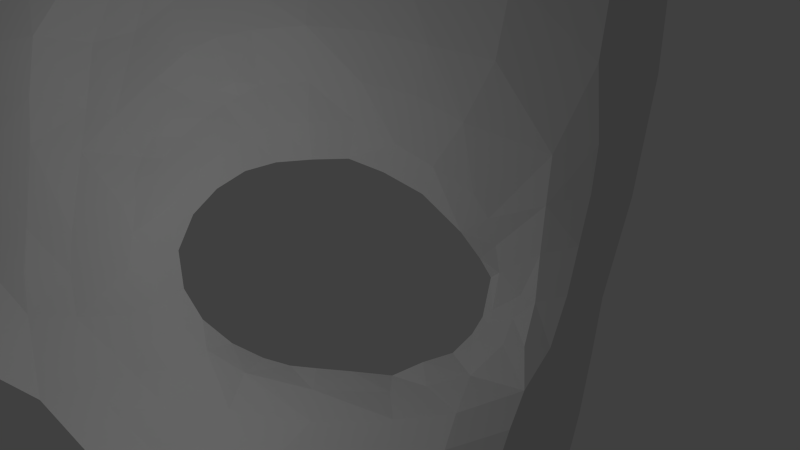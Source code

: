# Source: test.blend  (saved by Blender 2.76.0; exported with 4.5.12 LTS)
import bpy
from mathutils import Matrix  # noqa: F401  (used for matrix-valued properties, if any)

bpy.ops.wm.read_factory_settings(use_empty=True)
scene = bpy.context.scene
scene.name = 'Scene'

# ---- collections
col_collection_1 = bpy.data.collections.new('Collection 1'); scene.collection.children.link(col_collection_1)

# ---- materials (node trees are filled in below, after node groups)
mat_face = bpy.data.materials.new('face')
mat_face.alpha_threshold = 0.0
mat_face.use_transparent_shadow = False
mat_face.preview_render_type = 'FLAT'
mat_face.roughness = 0.5
mat_face.line_color = (0.0, 0.0, 0.0, 1.0)

# ---- material node trees

# ---- world
world_world = bpy.data.worlds.new('World'); scene.world = world_world
world_world.color = (0.05088, 0.05088, 0.05088)
world_world.use_sun_shadow = False
world_world.sun_shadow_jitter_overblur = 0.0
world_world.cycles.sampling_method = 'MANUAL'
world_world.cycles.sample_map_resolution = 256

# ---- cameras
cam_camera = bpy.data.cameras.new('Camera')
cam_camera.clip_end = 100.0
cam_camera.lens = 35.0
cam_camera.sensor_width = 32.0
cam_camera.sensor_height = 18.0
cam_camera.ortho_scale = 7.314
cam_camera.dof.focus_distance = 0.0
cam_camera.dof.aperture_fstop = 128.0

# ---- lights
light_lamp = bpy.data.lights.new('Lamp', 'POINT')
light_lamp.transmission_factor = 0.0
light_lamp.cutoff_distance = 30.0
light_lamp.energy = 100.0
light_lamp.shadow_buffer_clip_start = 1.001
light_lamp.shadow_soft_size = 0.1
light_lamp.shadow_maximum_resolution = 0.006
light_lamp.use_absolute_resolution = True
light_lamp.cycles.use_multiple_importance_sampling = False

# ---- meshes
me_eye_def = bpy.data.meshes.new('EYE_DEF')
me_eye_def.from_pydata([(2.103, -2.228, 0.6457), (1.931, -1.573, 0.5664), (1.255, -1.626, 0.7358), (1.057, -2.59, 1.104), (5.296, -2.562, -0.002194), (5.11, -2.335, -0.2523), (4.333, -2.32, 0.1071), (3.491, -2.18, 0.2618), (3.564, -2.038, 0.01881), (3.2, -1.877, 0.1415), (2.875, -1.605, 0.2806), (3.006, -1.942, 0.3561), (6.243, 1.239, -0.5288), (6.722, 0.2511, -0.9503), (7.141, 1.251, -1.232), (0.6122, -1.614, 0.9358), (3.496, -2.552, 0.5292), (4.136, -3.063, 0.6771), (4.465, -2.617, 0.3319), (1.993, -3.127, 1.154), (2.743, -3.72, 1.231), (2.818, -3.075, 0.9147), (7.111, 0.3799, -1.337), (7.536, 1.239, -2.218), (6.64, -0.2913, -0.9714), (7.014, -0.1642, -1.366), (6.888, -0.736, -1.324), (6.56, -0.82, -1.007), (7.289, -0.1777, -2.016), (6.988, -1.334, -1.868), (0.4067, -2.295, 1.326), (2.651, -1.675, 0.4102), (0.0179, -1.563, 1.209), (0.001593, -2.089, 1.506), (2.641, -2.18, 0.5762), (5.773, -0.5781, -0.6574), (5.575, 0.1297, -0.3771), (5.412, -0.1598, -0.4359), (4.219, -2.123, -0.1139), (4.61, -2.145, -0.2483), (3.9, -2.109, -0.04576), (5.617, -1.93, -0.7716), (5.887, -2.145, -0.6619), (5.8, -1.72, -0.8892), (5.972, -1.603, -0.9364), (5.901, -1.527, -0.9518), (5.02, 0.08149, -0.26), (2.808, -0.3767, 0.3676), (2.657, -0.2022, 0.4737), (2.592, -0.8003, 0.3842), (4.78, 0.6436, -0.04837), (4.659, 0.2348, -0.1136), (5.201, 0.3815, -0.2059), (2.116, 0.3073, 0.5071), (2.316, 0.1012, 0.5066), (2.469, 0.2816, 0.4756), (1.171, -0.585, 0.739), (2.068, -0.5983, 0.6008), (1.93, -0.2858, 0.6218), (2.087, -0.2383, 0.5681), (2.045, 0.06426, 0.5513), (1.347, 0.3927, 0.7419), (2.331, -0.4422, 0.5582), (3.19, 0.2945, 0.3702), (2.694, 0.5279, 0.4315), (2.958, 0.1383, 0.4162), (3.545, 0.529, 0.2744), (3.474, 0.1158, 0.2322), (3.829, 0.2093, 0.1187), (3.129, -0.08205, 0.3192), (3.892, 0.6425, 0.1967), (4.258, 0.2323, 0.01456), (4.275, 0.6391, 0.1161), (4.898, 1.045, 0.001421), (4.306, 1.079, 0.152), (2.31, 0.5411, 0.5164), (2.607, 0.7385, 0.4922), (3.006, 0.743, 0.3905), (2.928, 0.9151, 0.4268), (3.459, 0.9685, 0.3186), (3.439, 1.112, 0.3792), (3.196, 1.039, 0.3919), (3.257, 0.8753, 0.342), (1.816, 0.8121, 0.6439), (2.413, 1.209, 0.5719), (2.861, 1.47, 0.555), (3.718, 1.076, 0.2783), (3.268, 1.618, 0.4823), (5.602, 1.416, -0.2288), (5.047, 1.584, -0.005201), (4.344, 1.676, 0.2572), (3.688, 1.672, 0.3942), (1.983, -1.029, 0.5935), (2.378, -1.426, 0.4627), (5.459, -2.266, -0.4399), (5.03, -2.184, -0.4366), (6.268, -1.529, -0.9478), (6.018, -1.448, -0.9562), (5.994, -1.086, -0.969), (6.343, -1.271, -0.9878), (6.204, -1.804, -0.8183), (5.336, -2.031, -0.5871), (2.62, -1.251, 0.3234), (2.291, -0.8721, 0.4979), (2.29, -1.869, 0.5458), (5.946, -0.1644, -0.6171), (6.061, -0.432, -0.7459), (5.935, -0.873, -0.8116), (6.095, -0.7299, -0.8701), (6.117, -1.028, -0.9157), (5.454, 0.888, -0.2156), (5.914, 0.593, -0.4252), (5.906, -2.482, -0.2767), (5.407, -3.797, 0.2951), (5.493, -3.192, 0.2308), (4.854, -3.786, 0.5654), (4.162, -3.746, 0.794), (4.73, -3.131, 0.4954), (3.568, -3.084, 0.7931), (3.505, -3.718, 1.017), (0.02528, -1.096, 1.029), (1.142, -1.124, 0.7299), (0.03052, -0.5391, 0.9801), (0.5543, -1.09, 0.946), (0.5454, -0.5423, 0.9058), (0.02162, 0.5205, 1.06), (0.7144, 0.4925, 0.9786), (6.382, -2.662, -0.585), (5.861, -2.837, -0.09322), (6.781, -1.28, -1.249), (6.876, -1.974, -1.832), (6.648, -1.841, -1.086), (6.471, -2.271, -0.7757), (6.451, -3.339, -1.068), (6.326, -3.894, -0.924), (6.438, -3.964, -1.659), (6.555, -2.67, -1.185), (6.655, -2.282, -1.312), (6.739, -2.679, -1.794), (6.581, -3.378, -1.702), (6.229, -3.277, -0.4088), (2.014, -2.629, 0.8846), (2.746, -2.587, 0.7237), (6.44, -1.809, -0.8528), (6.511, -1.343, -0.9867), (-1.12, -1.535, 0.7368), (-1.695, -1.423, 0.5652), (-1.918, -2.129, 0.6438), (-1.006, -2.553, 1.104), (-4.082, -2.319, 0.1025), (-4.976, -2.324, -0.247), (-5.199, -2.555, 0.004079), (-2.896, -1.787, 0.1262), (-3.244, -1.992, 0.01014), (-3.215, -2.132, 0.2525), (-2.714, -1.83, 0.3453), (-2.514, -1.408, 0.2701), (-7.212, 1.461, -1.23), (-6.874, 0.7155, -0.9465), (-6.375, 1.623, -0.5215), (-0.5457, -1.57, 0.9375), (-4.286, -2.618, 0.3291), (-4.024, -3.06, 0.6766), (-3.298, -2.518, 0.5235), (-2.711, -3.042, 0.9143), (-2.687, -3.703, 1.235), (-1.893, -3.078, 1.155), (-7.561, 1.315, -2.212), (-7.21, 0.6805, -1.335), (-6.831, 0.278, -0.9694), (-7.135, 0.1951, -1.365), (-7.032, -0.3384, -1.328), (-6.784, -0.212, -1.009), (-7.367, 0.07798, -2.016), (-7.075, -1.08, -1.875), (-0.3885, -2.274, 1.329), (-2.319, -1.492, 0.4028), (-2.411, -2.078, 0.5708), (-5.678, 0.6175, -0.4432), (-5.822, 0.8386, -0.3768), (-6.057, 0.3324, -0.6586), (-4.372, -2.149, -0.2511), (-3.89, -2.123, -0.1166), (-3.578, -2.093, -0.05272), (-5.913, -1.42, -0.8656), (-5.917, -2.019, -0.6532), (-5.658, -1.767, -0.759), (-6.201, -0.6856, -0.9496), (-6.202, -0.9844, -0.9285), (-5.311, 0.7791, -0.2767), (-2.259, -0.5395, 0.375), (-2.433, 0.09637, 0.4774), (-2.551, -0.08326, 0.368), (-5.45, 1.032, -0.2076), (-4.928, 0.8825, -0.1258), (-4.995, 1.228, -0.04621), (-2.32, 0.5796, 0.4843), (-2.14, 0.3783, 0.5136), (-1.968, 0.558, 0.515), (-1.728, -0.06526, 0.6254), (-1.822, -0.3712, 0.6018), (-1.039, -0.4654, 0.7413), (-1.874, 0.005247, 0.5721), (-1.872, 0.3068, 0.5576), (-1.248, 0.5345, 0.7467), (-2.076, -0.1816, 0.5591), (-2.821, 0.5016, 0.4243), (-2.587, 0.8522, 0.4422), (-3.109, 0.698, 0.378), (-3.925, 0.7293, 0.11), (-3.443, 0.5754, 0.2326), (-3.554, 0.9801, 0.2811), (-2.97, 0.2875, 0.326), (-3.976, 1.132, 0.2021), (-4.46, 0.8287, 0.008306), (-4.43, 1.179, 0.1204), (-4.428, 1.541, 0.1619), (-5.069, 1.544, 0.01019), (-2.191, 0.8098, 0.5259), (-2.517, 1.037, 0.5033), (-2.945, 1.1, 0.4027), (-2.874, 1.246, 0.4396), (-3.175, 1.393, 0.4055), (-3.447, 1.484, 0.3925), (-3.466, 1.365, 0.3316), (-3.235, 1.258, 0.3549), (-1.728, 1.0, 0.6516), (-2.354, 1.44, 0.5824), (-2.836, 1.723, 0.567), (-3.764, 1.485, 0.2901), (-3.271, 1.893, 0.4952), (-5.172, 1.968, 0.006599), (-5.743, 1.821, -0.2185), (-4.429, 2.023, 0.2699), (-3.723, 1.977, 0.4071), (-1.727, -0.8338, 0.5924), (-2.048, -1.222, 0.4572), (-5.406, -2.215, -0.4321), (-4.883, -2.172, -0.4284), (-6.315, -0.6661, -0.9557), (-6.48, -1.014, -0.9452), (-6.356, -0.1931, -0.9804), (-6.595, -0.6553, -0.9897), (-6.325, -1.527, -0.8073), (-5.297, -1.958, -0.5756), (-1.985, -0.633, 0.4946), (-2.225, -0.9978, 0.313), (-2.035, -1.726, 0.5425), (-6.198, 0.6079, -0.6131), (-6.33, 0.3878, -0.7427), (-6.394, 0.1412, -0.8694), (-6.255, 0.08339, -0.8122), (-6.447, -0.1831, -0.9214), (-5.645, 1.419, -0.208), (-6.11, 1.165, -0.4186), (-5.879, -2.45, -0.2626), (-4.806, -3.796, 0.57), (-5.444, -3.195, 0.2353), (-5.379, -3.808, 0.2966), (-4.637, -3.134, 0.4965), (-4.098, -3.75, 0.8016), (-3.456, -3.069, 0.7925), (-3.438, -3.712, 1.023), (-1.009, -1.022, 0.7315), (-0.4835, -1.045, 0.9469), (-0.4689, -0.4916, 0.907), (-0.6568, 0.5567, 0.9806), (-5.822, -2.83, -0.08377), (-6.384, -2.637, -0.5756), (-6.926, -0.926, -1.255), (-6.909, -1.904, -1.834), (-6.739, -1.655, -1.086), (-6.509, -2.191, -0.7674), (-6.432, -3.997, -1.656), (-6.321, -3.917, -0.9253), (-6.447, -3.354, -1.066), (-6.566, -2.653, -1.182), (-6.69, -2.222, -1.311), (-6.747, -2.678, -1.793), (-6.579, -3.399, -1.702), (-6.214, -3.283, -0.4035), (-1.886, -2.564, 0.8837), (-2.579, -2.525, 0.7205), (-6.557, -1.57, -0.8468), (-6.72, -0.8565, -0.9905), (7.71, 4.115, -2.538), (7.338, 2.708, -1.421), (7.661, 2.68, -2.425), (7.346, 4.068, -1.724), (1.526, 3.993, 0.9978), (1.431, 2.777, 1.026), (2.219, 3.115, 0.9014), (1.68, 2.548, 0.9735), (5.804, 3.399, -0.3242), (5.859, 4.062, -0.4404), (4.562, 3.498, 0.1804), (3.724, 3.985, 0.4822), (3.611, 3.452, 0.557), (2.135, 1.787, 0.6202), (1.579, 1.681, 0.7691), (2.714, 2.064, 0.6122), (7.25, 2.032, -1.314), (5.397, 2.135, -0.14), (6.394, 2.097, -0.6087), (3.562, 2.255, 0.437), (4.444, 2.792, 0.2278), (5.651, 2.752, -0.2472), (4.38, 2.215, 0.2278), (3.487, 2.807, 0.5031), (1.348, 2.282, 1.028), (0.9336, 1.767, 1.109), (0.0005322, 2.721, 1.21), (0.00683, 1.75, 1.181), (0.8195, 2.734, 1.143), (-0.003301, 3.948, 1.098), (2.864, 3.989, 0.7528), (2.876, 3.293, 0.7386), (1.893, 2.198, 0.7759), (2.53, 2.524, 0.7148), (0.9057, 3.993, 1.096), (0.01344, 1.12, 1.105), (1.425, 0.909, 0.7321), (0.7655, 1.07, 1.033), (6.512, 2.737, -0.6827), (6.531, 4.049, -0.8993), (-7.655, 2.672, -2.425), (-7.354, 2.755, -1.422), (-7.681, 4.032, -2.551), (-7.33, 4.036, -1.732), (-2.221, 3.163, 0.9056), (-1.428, 2.809, 1.028), (-1.532, 4.005, 0.9995), (-1.673, 2.598, 0.9774), (-4.588, 3.598, 0.1861), (-5.87, 4.128, -0.4393), (-5.833, 3.499, -0.3191), (-3.746, 4.059, 0.4849), (-3.628, 3.537, 0.5625), (-1.544, 1.788, 0.7756), (-2.104, 1.938, 0.6291), (-2.704, 2.235, 0.622), (-7.287, 2.14, -1.312), (-6.469, 2.314, -0.6021), (-5.488, 2.41, -0.129), (-3.585, 2.465, 0.4482), (-4.488, 2.967, 0.2373), (-5.707, 2.923, -0.2386), (-4.444, 2.472, 0.2396), (-3.505, 2.944, 0.5118), (-1.338, 2.329, 1.032), (-0.9151, 1.813, 1.111), (-0.8174, 2.752, 1.144), (-2.875, 4.027, 0.7557), (-2.883, 3.356, 0.7439), (-1.876, 2.291, 0.7825), (-2.524, 2.634, 0.7223), (-0.913, 3.996, 1.096), (-1.355, 1.046, 0.7383), (-0.7283, 1.127, 1.036), (-6.554, 2.86, -0.6784), (-6.53, 4.077, -0.901), (-6.04, -3.836, -0.2347), (6.051, -3.821, -0.2365)], [], [(0, 1, 2), (3, 0, 2), (4, 5, 6), (7, 8, 9), (9, 10, 11), (7, 9, 11), (12, 13, 14), (3, 2, 15), (16, 17, 18), (4, 6, 18), (19, 20, 21), (22, 23, 14), (22, 13, 24), (22, 14, 13), (22, 24, 25), (25, 24, 26), (24, 27, 26), (25, 26, 28), (28, 26, 29), (28, 23, 22), (25, 28, 22), (3, 15, 30), (11, 10, 31), (30, 15, 32), (30, 32, 33), (11, 31, 34), (35, 36, 37), (38, 6, 39), (6, 38, 40), (41, 42, 43), (43, 44, 45), (37, 36, 46), (47, 48, 49), (50, 51, 52), (52, 51, 46), (36, 52, 46), (53, 54, 55), (56, 57, 58), (57, 59, 58), (58, 59, 60), (60, 59, 54), (53, 60, 54), (60, 53, 61), (61, 56, 58), (60, 61, 58), (54, 48, 55), (49, 48, 62), (59, 57, 62), (54, 59, 62), (48, 54, 62), (63, 64, 65), (64, 55, 65), (65, 55, 48), (66, 67, 68), (63, 69, 67), (66, 63, 67), (63, 65, 69), (65, 48, 47), (69, 65, 47), (70, 66, 68), (71, 51, 50), (70, 68, 71), (70, 71, 72), (71, 50, 72), (50, 73, 74), (50, 74, 72), (53, 55, 75), (75, 55, 64), (76, 75, 64), (64, 63, 77), (76, 64, 77), (78, 76, 77), (79, 80, 81), (77, 63, 82), (78, 77, 82), (81, 78, 82), (79, 81, 82), (82, 63, 66), (79, 82, 66), (53, 75, 83), (61, 53, 83), (76, 78, 84), (75, 76, 84), (83, 75, 84), (84, 78, 85), (85, 78, 81), (80, 79, 86), (66, 70, 86), (79, 66, 86), (73, 50, 52), (72, 74, 70), (86, 70, 74), (87, 85, 81), (80, 87, 81), (88, 89, 73), (73, 89, 90), (73, 90, 74), (74, 90, 86), (86, 90, 91), (86, 91, 80), (80, 91, 87), (57, 56, 92), (1, 93, 92), (1, 92, 2), (5, 4, 94), (39, 6, 5), (95, 39, 5), (40, 8, 7), (6, 40, 7), (11, 34, 16), (7, 11, 16), (18, 6, 7), (16, 18, 7), (44, 96, 97), (98, 45, 97), (45, 44, 97), (96, 99, 97), (96, 44, 100), (100, 44, 43), (42, 100, 43), (94, 101, 95), (5, 94, 95), (42, 41, 101), (94, 42, 101), (102, 49, 103), (57, 92, 103), (103, 49, 62), (57, 103, 62), (31, 10, 102), (93, 31, 102), (1, 0, 104), (0, 34, 104), (34, 31, 104), (104, 31, 93), (1, 104, 93), (36, 35, 105), (105, 35, 106), (35, 107, 108), (98, 97, 109), (106, 35, 108), (27, 108, 109), (99, 27, 109), (97, 99, 109), (106, 24, 13), (105, 106, 13), (24, 106, 108), (27, 24, 108), (109, 108, 107), (98, 109, 107), (52, 36, 110), (88, 73, 110), (73, 52, 110), (13, 12, 111), (12, 88, 111), (110, 36, 111), (88, 110, 111), (103, 92, 93), (102, 103, 93), (42, 94, 112), (94, 4, 112), (113, 114, 115), (17, 116, 117), (18, 17, 117), (117, 116, 115), (114, 117, 115), (17, 16, 118), (16, 21, 118), (21, 20, 118), (116, 17, 119), (118, 20, 119), (17, 118, 119), (32, 15, 120), (15, 2, 121), (2, 92, 121), (92, 56, 121), (122, 120, 123), (120, 15, 123), (15, 121, 123), (121, 56, 124), (124, 122, 123), (121, 124, 123), (122, 124, 125), (125, 124, 126), (56, 61, 126), (124, 56, 126), (127, 112, 128), (4, 114, 128), (112, 4, 128), (29, 26, 129), (29, 129, 130), (131, 130, 129), (132, 42, 112), (127, 132, 112), (133, 134, 135), (111, 36, 105), (13, 111, 105), (127, 133, 136), (130, 131, 137), (131, 132, 137), (138, 130, 137), (136, 138, 137), (100, 42, 132), (133, 135, 139), (127, 128, 140), (127, 140, 133), (139, 138, 136), (133, 139, 136), (19, 21, 141), (0, 3, 141), (3, 19, 141), (21, 16, 142), (16, 34, 142), (34, 0, 142), (141, 21, 142), (0, 141, 142), (4, 18, 117), (114, 4, 117), (96, 100, 143), (100, 132, 143), (132, 131, 143), (99, 96, 144), (131, 129, 144), (129, 26, 144), (144, 96, 143), (131, 144, 143), (27, 99, 144), (26, 27, 144), (140, 128, 114), (145, 146, 147), (145, 147, 148), (149, 150, 151), (152, 153, 154), (155, 156, 152), (155, 152, 154), (157, 158, 159), (160, 145, 148), (161, 162, 163), (161, 149, 151), (164, 165, 166), (157, 167, 168), (169, 158, 168), (158, 157, 168), (170, 169, 168), (171, 169, 170), (171, 172, 169), (173, 171, 170), (174, 171, 173), (168, 167, 173), (168, 173, 170), (175, 160, 148), (176, 156, 155), (32, 160, 175), (33, 32, 175), (177, 176, 155), (178, 179, 180), (181, 149, 182), (183, 182, 149), (184, 185, 186), (187, 188, 184), (189, 179, 178), (190, 191, 192), (193, 194, 195), (189, 194, 193), (189, 193, 179), (196, 197, 198), (199, 200, 201), (199, 202, 200), (203, 202, 199), (197, 202, 203), (197, 203, 198), (204, 198, 203), (199, 201, 204), (199, 204, 203), (196, 191, 197), (205, 191, 190), (205, 200, 202), (205, 202, 197), (205, 197, 191), (206, 207, 208), (206, 196, 207), (191, 196, 206), (209, 210, 211), (210, 212, 208), (210, 208, 211), (212, 206, 208), (192, 191, 206), (192, 206, 212), (209, 211, 213), (195, 194, 214), (214, 209, 213), (215, 214, 213), (215, 195, 214), (216, 217, 195), (215, 216, 195), (218, 196, 198), (207, 196, 218), (207, 218, 219), (220, 208, 207), (220, 207, 219), (220, 219, 221), (222, 223, 224), (225, 208, 220), (225, 220, 221), (225, 221, 222), (225, 222, 224), (211, 208, 225), (211, 225, 224), (226, 218, 198), (226, 198, 204), (227, 221, 219), (227, 219, 218), (227, 218, 226), (228, 221, 227), (222, 221, 228), (229, 224, 223), (229, 213, 211), (229, 211, 224), (193, 195, 217), (213, 216, 215), (216, 213, 229), (222, 228, 230), (222, 230, 223), (217, 231, 232), (233, 231, 217), (216, 233, 217), (229, 233, 216), (234, 233, 229), (223, 234, 229), (230, 234, 223), (235, 201, 200), (235, 236, 146), (145, 235, 146), (237, 151, 150), (150, 149, 181), (150, 181, 238), (154, 153, 183), (154, 183, 149), (163, 177, 155), (163, 155, 154), (154, 149, 161), (154, 161, 163), (239, 240, 188), (239, 187, 241), (239, 188, 187), (239, 242, 240), (243, 188, 240), (184, 188, 243), (184, 243, 185), (238, 244, 237), (238, 237, 150), (244, 186, 185), (244, 185, 237), (245, 190, 246), (245, 235, 200), (205, 190, 245), (205, 245, 200), (246, 156, 176), (246, 176, 236), (247, 147, 146), (247, 177, 147), (247, 176, 177), (236, 176, 247), (236, 247, 146), (248, 180, 179), (249, 180, 248), (250, 251, 180), (252, 239, 241), (250, 180, 249), (252, 250, 172), (252, 172, 242), (252, 242, 239), (158, 169, 249), (158, 249, 248), (250, 249, 169), (250, 169, 172), (251, 250, 252), (251, 252, 241), (253, 179, 193), (253, 217, 232), (253, 193, 217), (254, 159, 158), (254, 232, 159), (254, 179, 253), (254, 253, 232), (236, 235, 245), (236, 245, 246), (255, 237, 185), (255, 151, 237), (256, 257, 258), (259, 260, 162), (259, 162, 161), (256, 260, 259), (256, 259, 257), (261, 163, 162), (261, 164, 163), (261, 165, 164), (262, 162, 260), (262, 165, 261), (262, 261, 162), (120, 160, 32), (263, 145, 160), (263, 235, 145), (263, 201, 235), (264, 120, 122), (264, 160, 120), (264, 263, 160), (265, 201, 263), (264, 122, 265), (264, 265, 263), (125, 265, 122), (266, 265, 125), (266, 204, 201), (266, 201, 265), (267, 255, 268), (267, 257, 151), (267, 151, 255), (269, 171, 174), (270, 269, 174), (269, 270, 271), (255, 185, 272), (255, 272, 268), (273, 274, 275), (248, 179, 254), (248, 254, 158), (276, 275, 268), (277, 271, 270), (277, 272, 271), (277, 270, 278), (277, 278, 276), (272, 185, 243), (279, 273, 275), (280, 267, 268), (275, 280, 268), (276, 278, 279), (276, 279, 275), (281, 164, 166), (281, 148, 147), (281, 166, 148), (282, 163, 164), (282, 177, 163), (282, 147, 177), (282, 164, 281), (282, 281, 147), (259, 161, 151), (259, 151, 257), (283, 243, 240), (283, 272, 243), (283, 271, 272), (284, 240, 242), (284, 269, 271), (284, 171, 269), (283, 240, 284), (283, 284, 271), (284, 242, 172), (284, 172, 171), (257, 267, 280), (285, 286, 287), (286, 285, 288), (289, 290, 291), (290, 292, 291), (293, 294, 295), (295, 294, 296), (297, 295, 296), (298, 299, 83), (298, 83, 84), (298, 84, 85), (300, 298, 85), (287, 286, 301), (23, 287, 301), (14, 23, 301), (302, 88, 303), (88, 12, 303), (300, 85, 87), (300, 87, 304), (88, 302, 89), (91, 304, 87), (295, 297, 305), (293, 295, 306), (295, 305, 306), (306, 302, 303), (306, 305, 302), (307, 302, 305), (304, 91, 90), (307, 304, 90), (89, 302, 307), (90, 89, 307), (305, 297, 308), (305, 308, 307), (304, 307, 308), (292, 290, 309), (299, 309, 310), (311, 312, 310), (309, 290, 313), (290, 289, 313), (310, 309, 313), (311, 310, 313), (311, 313, 314), (315, 289, 291), (296, 315, 316), (315, 291, 316), (296, 316, 297), (308, 297, 316), (292, 309, 317), (298, 300, 318), (317, 298, 318), (317, 309, 299), (298, 317, 299), (308, 318, 300), (304, 308, 300), (318, 308, 316), (291, 318, 316), (291, 292, 317), (318, 291, 317), (314, 313, 319), (313, 289, 319), (310, 312, 320), (299, 310, 321), (321, 61, 83), (299, 321, 83), (61, 321, 126), (320, 125, 322), (321, 310, 322), (310, 320, 322), (126, 321, 322), (125, 126, 322), (293, 306, 323), (306, 303, 323), (294, 293, 324), (286, 288, 324), (323, 286, 324), (293, 323, 324), (325, 326, 327), (328, 327, 326), (329, 330, 331), (329, 332, 330), (333, 334, 335), (336, 334, 333), (336, 333, 337), (226, 338, 339), (227, 226, 339), (228, 227, 339), (228, 339, 340), (341, 326, 325), (341, 325, 167), (341, 167, 157), (342, 232, 343), (342, 159, 232), (230, 228, 340), (344, 230, 340), (231, 343, 232), (230, 344, 234), (345, 337, 333), (346, 333, 335), (346, 345, 333), (342, 343, 346), (343, 345, 346), (345, 343, 347), (233, 234, 344), (233, 344, 347), (347, 343, 231), (347, 231, 233), (348, 337, 345), (347, 348, 345), (348, 347, 344), (349, 330, 332), (350, 349, 338), (350, 312, 311), (351, 330, 349), (351, 331, 330), (351, 349, 350), (351, 350, 311), (314, 351, 311), (329, 331, 352), (353, 352, 336), (353, 329, 352), (337, 353, 336), (353, 337, 348), (354, 349, 332), (355, 340, 339), (355, 339, 354), (338, 349, 354), (338, 354, 339), (340, 355, 348), (340, 348, 344), (353, 348, 355), (353, 355, 329), (354, 332, 329), (354, 329, 355), (356, 351, 314), (356, 331, 351), (320, 312, 350), (357, 350, 338), (226, 204, 357), (226, 357, 338), (266, 357, 204), (358, 125, 320), (358, 350, 357), (358, 320, 350), (358, 357, 266), (358, 266, 125), (359, 346, 335), (359, 342, 346), (360, 335, 334), (360, 328, 326), (360, 326, 359), (360, 359, 335), (342, 341, 157), (159, 342, 157), (303, 12, 14), (301, 303, 14), (341, 342, 359), (326, 341, 359), (301, 286, 323), (303, 301, 323), (280, 361, 258), (257, 280, 258), (140, 114, 113), (362, 140, 113), (277, 276, 268), (272, 277, 268), (137, 132, 127), (136, 137, 127), (361, 280, 275), (274, 361, 275), (362, 134, 133), (140, 362, 133)])
_uv = me_eye_def.uv_layers.new(name='UVMap')
_uv.uv.foreach_set('vector', [0.5892, 0.4588, 0.59, 0.4899, 0.5569, 0.4828, 0.5463, 0.4332, 0.5892, 0.4588, 0.5569, 0.4828, 0.7388, 0.4373, 0.7368, 0.4524, 0.6945, 0.4512, 0.662, 0.4591, 0.6644, 0.4686, 0.6482, 0.4769, 0.6482, 0.4769, 0.6322, 0.4938, 0.6402, 0.4727, 0.662, 0.4591, 0.6482, 0.4769, 0.6402, 0.4727, 0.8078, 0.6364, 0.8173, 0.6005, 0.8386, 0.6355, 0.5463, 0.4332, 0.5569, 0.4828, 0.5252, 0.4797, 0.6565, 0.4399, 0.6773, 0.41, 0.6927, 0.4331, 0.7388, 0.4373, 0.6945, 0.4512, 0.6927, 0.4331, 0.5848, 0.4089, 0.6187, 0.3798, 0.6227, 0.4174, 0.8395, 0.6024, 0.8731, 0.6381, 0.8386, 0.6355, 0.8395, 0.6024, 0.8173, 0.6005, 0.831, 0.5824, 0.8395, 0.6024, 0.8386, 0.6355, 0.8173, 0.6005, 0.8395, 0.6024, 0.831, 0.5824, 0.8413, 0.5804, 0.8413, 0.5804, 0.831, 0.5824, 0.8408, 0.5643, 0.831, 0.5824, 0.8258, 0.5603, 0.8408, 0.5643, 0.8413, 0.5804, 0.8408, 0.5643, 0.8617, 0.5762, 0.8617, 0.5762, 0.8408, 0.5643, 0.8516, 0.5212, 0.8617, 0.5762, 0.8731, 0.6381, 0.8395, 0.6024, 0.8413, 0.5804, 0.8617, 0.5762, 0.8395, 0.6024, 0.5463, 0.4332, 0.5252, 0.4797, 0.5175, 0.4441, 0.6402, 0.4727, 0.6322, 0.4938, 0.6184, 0.4924, 0.5175, 0.4441, 0.5252, 0.4797, 0.5, 0.4782, 0.5175, 0.4441, 0.5, 0.4782, 0.5, 0.4512, 0.6402, 0.4727, 0.6184, 0.4924, 0.626, 0.4597, 0.7921, 0.5781, 0.7858, 0.6012, 0.776, 0.5844, 0.6941, 0.4637, 0.6945, 0.4512, 0.7167, 0.4639, 0.6945, 0.4512, 0.6941, 0.4637, 0.6797, 0.4661, 0.7767, 0.4855, 0.7969, 0.4731, 0.7896, 0.5017, 0.7896, 0.5017, 0.8056, 0.5218, 0.8021, 0.5365, 0.776, 0.5844, 0.7858, 0.6012, 0.7586, 0.5899, 0.6358, 0.549, 0.6266, 0.5592, 0.6188, 0.5316, 0.749, 0.6221, 0.742, 0.5951, 0.7689, 0.6109, 0.7689, 0.6109, 0.742, 0.5951, 0.7586, 0.5899, 0.7858, 0.6012, 0.7689, 0.6109, 0.7586, 0.5899, 0.605, 0.5799, 0.6132, 0.572, 0.6214, 0.5807, 0.5593, 0.5327, 0.5983, 0.537, 0.5942, 0.5507, 0.5983, 0.537, 0.601, 0.5542, 0.5942, 0.5507, 0.5942, 0.5507, 0.601, 0.5542, 0.6006, 0.5681, 0.6006, 0.5681, 0.601, 0.5542, 0.6132, 0.572, 0.605, 0.5799, 0.6006, 0.5681, 0.6132, 0.572, 0.6006, 0.5681, 0.605, 0.5799, 0.5673, 0.5775, 0.5673, 0.5775, 0.5593, 0.5327, 0.5942, 0.5507, 0.6006, 0.5681, 0.5673, 0.5775, 0.5942, 0.5507, 0.6132, 0.572, 0.6266, 0.5592, 0.6214, 0.5807, 0.6188, 0.5316, 0.6266, 0.5592, 0.6099, 0.5461, 0.601, 0.5542, 0.5983, 0.537, 0.6099, 0.5461, 0.6132, 0.572, 0.601, 0.5542, 0.6099, 0.5461, 0.6266, 0.5592, 0.6132, 0.572, 0.6099, 0.5461, 0.6581, 0.5878, 0.6342, 0.5935, 0.6449, 0.578, 0.6342, 0.5935, 0.6214, 0.5807, 0.6449, 0.578, 0.6449, 0.578, 0.6214, 0.5807, 0.6266, 0.5592, 0.6798, 0.6014, 0.6749, 0.5801, 0.6966, 0.587, 0.6581, 0.5878, 0.655, 0.565, 0.6749, 0.5801, 0.6798, 0.6014, 0.6581, 0.5878, 0.6749, 0.5801, 0.6581, 0.5878, 0.6449, 0.578, 0.655, 0.565, 0.6449, 0.578, 0.6266, 0.5592, 0.6358, 0.549, 0.655, 0.565, 0.6449, 0.578, 0.6358, 0.549, 0.7012, 0.6096, 0.6798, 0.6014, 0.6966, 0.587, 0.7218, 0.5915, 0.742, 0.5951, 0.749, 0.6221, 0.7012, 0.6096, 0.6966, 0.587, 0.7218, 0.5915, 0.7012, 0.6096, 0.7218, 0.5915, 0.7209, 0.6147, 0.7218, 0.5915, 0.749, 0.6221, 0.7209, 0.6147, 0.749, 0.6221, 0.7501, 0.6326, 0.7202, 0.6293, 0.749, 0.6221, 0.7202, 0.6293, 0.7209, 0.6147, 0.605, 0.5799, 0.6214, 0.5807, 0.6152, 0.5912, 0.6152, 0.5912, 0.6214, 0.5807, 0.6342, 0.5935, 0.631, 0.6015, 0.6152, 0.5912, 0.6342, 0.5935, 0.6342, 0.5935, 0.6581, 0.5878, 0.6507, 0.6061, 0.631, 0.6015, 0.6342, 0.5935, 0.6507, 0.6061, 0.6473, 0.6122, 0.631, 0.6015, 0.6507, 0.6061, 0.6748, 0.6195, 0.6728, 0.6241, 0.6615, 0.6188, 0.6507, 0.6061, 0.6581, 0.5878, 0.6643, 0.6137, 0.6473, 0.6122, 0.6507, 0.6061, 0.6643, 0.6137, 0.6615, 0.6188, 0.6473, 0.6122, 0.6643, 0.6137, 0.6748, 0.6195, 0.6615, 0.6188, 0.6643, 0.6137, 0.6643, 0.6137, 0.6581, 0.5878, 0.6798, 0.6014, 0.6748, 0.6195, 0.6643, 0.6137, 0.6798, 0.6014, 0.605, 0.5799, 0.6152, 0.5912, 0.5935, 0.5988, 0.5673, 0.5775, 0.605, 0.5799, 0.5935, 0.5988, 0.631, 0.6015, 0.6473, 0.6122, 0.6236, 0.6196, 0.6152, 0.5912, 0.631, 0.6015, 0.6236, 0.6196, 0.5935, 0.5988, 0.6152, 0.5912, 0.6236, 0.6196, 0.6236, 0.6196, 0.6473, 0.6122, 0.6463, 0.632, 0.6463, 0.632, 0.6473, 0.6122, 0.6615, 0.6188, 0.6728, 0.6241, 0.6748, 0.6195, 0.6866, 0.623, 0.6798, 0.6014, 0.7012, 0.6096, 0.6866, 0.623, 0.6748, 0.6195, 0.6798, 0.6014, 0.6866, 0.623, 0.7501, 0.6326, 0.749, 0.6221, 0.7689, 0.6109, 0.7209, 0.6147, 0.7202, 0.6293, 0.7012, 0.6096, 0.6866, 0.623, 0.7012, 0.6096, 0.7202, 0.6293, 0.6615, 0.6382, 0.6463, 0.632, 0.6615, 0.6188, 0.6728, 0.6241, 0.6615, 0.6382, 0.6615, 0.6188, 0.779, 0.6384, 0.7539, 0.6494, 0.7501, 0.6326, 0.7501, 0.6326, 0.7539, 0.6494, 0.7176, 0.6502, 0.7501, 0.6326, 0.7176, 0.6502, 0.7202, 0.6293, 0.7202, 0.6293, 0.7176, 0.6502, 0.6866, 0.623, 0.6866, 0.623, 0.7176, 0.6502, 0.6831, 0.6454, 0.6866, 0.623, 0.6831, 0.6454, 0.6728, 0.6241, 0.6728, 0.6241, 0.6831, 0.6454, 0.6615, 0.6382, 0.5983, 0.537, 0.5593, 0.5327, 0.5947, 0.5162, 0.59, 0.4899, 0.6036, 0.5007, 0.5947, 0.5162, 0.59, 0.4899, 0.5947, 0.5162, 0.5569, 0.4828, 0.7368, 0.4524, 0.7388, 0.4373, 0.7652, 0.46, 0.7167, 0.4639, 0.6945, 0.4512, 0.7368, 0.4524, 0.7406, 0.4642, 0.7167, 0.4639, 0.7368, 0.4524, 0.6797, 0.4661, 0.6644, 0.4686, 0.662, 0.4591, 0.6945, 0.4512, 0.6797, 0.4661, 0.662, 0.4591, 0.6402, 0.4727, 0.626, 0.4597, 0.6565, 0.4399, 0.662, 0.4591, 0.6402, 0.4727, 0.6565, 0.4399, 0.6927, 0.4331, 0.6945, 0.4512, 0.662, 0.4591, 0.6565, 0.4399, 0.6927, 0.4331, 0.662, 0.4591, 0.8056, 0.5218, 0.8199, 0.5223, 0.807, 0.5375, 0.8089, 0.5593, 0.8021, 0.5365, 0.807, 0.5375, 0.8021, 0.5365, 0.8056, 0.5218, 0.807, 0.5375, 0.8199, 0.5223, 0.8225, 0.5384, 0.807, 0.5375, 0.8199, 0.5223, 0.8056, 0.5218, 0.8081, 0.4969, 0.8081, 0.4969, 0.8056, 0.5218, 0.7896, 0.5017, 0.7969, 0.4731, 0.8081, 0.4969, 0.7896, 0.5017, 0.7652, 0.46, 0.7597, 0.4755, 0.7406, 0.4642, 0.7368, 0.4524, 0.7652, 0.46, 0.7406, 0.4642, 0.7969, 0.4731, 0.7767, 0.4855, 0.7597, 0.4755, 0.7652, 0.46, 0.7969, 0.4731, 0.7597, 0.4755, 0.6171, 0.5113, 0.6188, 0.5316, 0.6062, 0.5262, 0.5983, 0.537, 0.5947, 0.5162, 0.6062, 0.5262, 0.6062, 0.5262, 0.6188, 0.5316, 0.6099, 0.5461, 0.5983, 0.537, 0.6062, 0.5262, 0.6099, 0.5461, 0.6184, 0.4924, 0.6322, 0.4938, 0.6171, 0.5113, 0.6036, 0.5007, 0.6184, 0.4924, 0.6171, 0.5113, 0.59, 0.4899, 0.5892, 0.4588, 0.6068, 0.4759, 0.5892, 0.4588, 0.626, 0.4597, 0.6068, 0.4759, 0.626, 0.4597, 0.6184, 0.4924, 0.6068, 0.4759, 0.6068, 0.4759, 0.6184, 0.4924, 0.6036, 0.5007, 0.59, 0.4899, 0.6068, 0.4759, 0.6036, 0.5007, 0.7858, 0.6012, 0.7921, 0.5781, 0.8036, 0.5932, 0.8036, 0.5932, 0.7921, 0.5781, 0.8073, 0.5839, 0.7921, 0.5781, 0.8012, 0.5681, 0.815, 0.5744, 0.8089, 0.5593, 0.807, 0.5375, 0.8175, 0.5598, 0.8073, 0.5839, 0.7921, 0.5781, 0.815, 0.5744, 0.8258, 0.5603, 0.815, 0.5744, 0.8175, 0.5598, 0.8225, 0.5384, 0.8258, 0.5603, 0.8175, 0.5598, 0.807, 0.5375, 0.8225, 0.5384, 0.8175, 0.5598, 0.8073, 0.5839, 0.831, 0.5824, 0.8173, 0.6005, 0.8036, 0.5932, 0.8073, 0.5839, 0.8173, 0.6005, 0.831, 0.5824, 0.8073, 0.5839, 0.815, 0.5744, 0.8258, 0.5603, 0.831, 0.5824, 0.815, 0.5744, 0.8175, 0.5598, 0.815, 0.5744, 0.8012, 0.5681, 0.8089, 0.5593, 0.8175, 0.5598, 0.8012, 0.5681, 0.7689, 0.6109, 0.7858, 0.6012, 0.7749, 0.6272, 0.779, 0.6384, 0.7501, 0.6326, 0.7749, 0.6272, 0.7501, 0.6326, 0.7689, 0.6109, 0.7749, 0.6272, 0.8173, 0.6005, 0.8078, 0.6364, 0.7957, 0.6168, 0.8078, 0.6364, 0.779, 0.6384, 0.7957, 0.6168, 0.7749, 0.6272, 0.7858, 0.6012, 0.7957, 0.6168, 0.779, 0.6384, 0.7749, 0.6272, 0.7957, 0.6168, 0.6062, 0.5262, 0.5947, 0.5162, 0.6036, 0.5007, 0.6171, 0.5113, 0.6062, 0.5262, 0.6036, 0.5007, 0.7969, 0.4731, 0.7652, 0.46, 0.7689, 0.447, 0.7652, 0.46, 0.7388, 0.4373, 0.7689, 0.447, 0.7343, 0.3759, 0.74, 0.4132, 0.712, 0.3836, 0.6773, 0.41, 0.6808, 0.382, 0.7045, 0.4109, 0.6927, 0.4331, 0.6773, 0.41, 0.7045, 0.4109, 0.7045, 0.4109, 0.6808, 0.382, 0.712, 0.3836, 0.74, 0.4132, 0.7045, 0.4109, 0.712, 0.3836, 0.6773, 0.41, 0.6565, 0.4399, 0.6559, 0.4133, 0.6565, 0.4399, 0.6227, 0.4174, 0.6559, 0.4133, 0.6227, 0.4174, 0.6187, 0.3798, 0.6559, 0.4133, 0.6808, 0.382, 0.6773, 0.41, 0.6522, 0.3813, 0.6559, 0.4133, 0.6187, 0.3798, 0.6522, 0.3813, 0.6773, 0.41, 0.6559, 0.4133, 0.6522, 0.3813, 0.5, 0.4782, 0.5252, 0.4797, 0.5, 0.5005, 0.5252, 0.4797, 0.5569, 0.4828, 0.5581, 0.5076, 0.5569, 0.4828, 0.5947, 0.5162, 0.5581, 0.5076, 0.5947, 0.5162, 0.5593, 0.5327, 0.5581, 0.5076, 0.5, 0.5272, 0.5, 0.5005, 0.5329, 0.5045, 0.5, 0.5005, 0.5252, 0.4797, 0.5329, 0.5045, 0.5252, 0.4797, 0.5581, 0.5076, 0.5329, 0.5045, 0.5581, 0.5076, 0.5593, 0.5327, 0.5346, 0.5304, 0.5346, 0.5304, 0.5, 0.5272, 0.5329, 0.5045, 0.5581, 0.5076, 0.5346, 0.5304, 0.5329, 0.5045, 0.5, 0.5272, 0.5346, 0.5304, 0.5, 0.5752, 0.5, 0.5752, 0.5346, 0.5304, 0.5376, 0.5765, 0.5593, 0.5327, 0.5673, 0.5775, 0.5376, 0.5765, 0.5346, 0.5304, 0.5593, 0.5327, 0.5376, 0.5765, 0.7801, 0.4342, 0.7689, 0.447, 0.7623, 0.4249, 0.7388, 0.4373, 0.74, 0.4132, 0.7623, 0.4249, 0.7689, 0.447, 0.7388, 0.4373, 0.7623, 0.4249, 0.8516, 0.5212, 0.8408, 0.5643, 0.8357, 0.5252, 0.8516, 0.5212, 0.8357, 0.5252, 0.8414, 0.4828, 0.8262, 0.4881, 0.8414, 0.4828, 0.8357, 0.5252, 0.8067, 0.4676, 0.7969, 0.4731, 0.7689, 0.447, 0.7801, 0.4342, 0.8067, 0.4676, 0.7689, 0.447, 0.7878, 0.4109, 0.7663, 0.3783, 0.7944, 0.3934, 0.7957, 0.6168, 0.7858, 0.6012, 0.8036, 0.5932, 0.8173, 0.6005, 0.7957, 0.6168, 0.8036, 0.5932, 0.7801, 0.4342, 0.7878, 0.4109, 0.8053, 0.4378, 0.8414, 0.4828, 0.8262, 0.4881, 0.8166, 0.4624, 0.8262, 0.4881, 0.8067, 0.4676, 0.8166, 0.4624, 0.8278, 0.4439, 0.8414, 0.4828, 0.8166, 0.4624, 0.8053, 0.4378, 0.8278, 0.4439, 0.8166, 0.4624, 0.8081, 0.4969, 0.7969, 0.4731, 0.8067, 0.4676, 0.7878, 0.4109, 0.7944, 0.3934, 0.8135, 0.418, 0.7801, 0.4342, 0.7623, 0.4249, 0.7627, 0.4037, 0.7801, 0.4342, 0.7627, 0.4037, 0.7878, 0.4109, 0.8135, 0.418, 0.8278, 0.4439, 0.8053, 0.4378, 0.7878, 0.4109, 0.8135, 0.418, 0.8053, 0.4378, 0.5848, 0.4089, 0.6227, 0.4174, 0.5871, 0.4357, 0.5892, 0.4588, 0.5463, 0.4332, 0.5871, 0.4357, 0.5463, 0.4332, 0.5848, 0.4089, 0.5871, 0.4357, 0.6227, 0.4174, 0.6565, 0.4399, 0.6242, 0.436, 0.6565, 0.4399, 0.626, 0.4597, 0.6242, 0.436, 0.626, 0.4597, 0.5892, 0.4588, 0.6242, 0.436, 0.5871, 0.4357, 0.6227, 0.4174, 0.6242, 0.436, 0.5892, 0.4588, 0.5871, 0.4357, 0.6242, 0.436, 0.7388, 0.4373, 0.6927, 0.4331, 0.7045, 0.4109, 0.74, 0.4132, 0.7388, 0.4373, 0.7045, 0.4109, 0.8199, 0.5223, 0.8081, 0.4969, 0.8174, 0.4913, 0.8081, 0.4969, 0.8067, 0.4676, 0.8174, 0.4913, 0.8067, 0.4676, 0.8262, 0.4881, 0.8174, 0.4913, 0.8225, 0.5384, 0.8199, 0.5223, 0.8276, 0.5251, 0.8262, 0.4881, 0.8357, 0.5252, 0.8276, 0.5251, 0.8357, 0.5252, 0.8408, 0.5643, 0.8276, 0.5251, 0.8276, 0.5251, 0.8199, 0.5223, 0.8174, 0.4913, 0.8262, 0.4881, 0.8276, 0.5251, 0.8174, 0.4913, 0.8258, 0.5603, 0.8225, 0.5384, 0.8276, 0.5251, 0.8408, 0.5643, 0.8258, 0.5603, 0.8276, 0.5251, 0.7627, 0.4037, 0.7623, 0.4249, 0.74, 0.4132, 0.4431, 0.4828, 0.41, 0.4899, 0.4108, 0.4588, 0.4431, 0.4828, 0.4108, 0.4588, 0.4537, 0.4332, 0.3055, 0.4512, 0.2632, 0.4524, 0.2612, 0.4373, 0.3518, 0.4769, 0.3356, 0.4686, 0.338, 0.4591, 0.3598, 0.4727, 0.3678, 0.4938, 0.3518, 0.4769, 0.3598, 0.4727, 0.3518, 0.4769, 0.338, 0.4591, 0.1614, 0.6355, 0.1827, 0.6005, 0.1922, 0.6364, 0.4748, 0.4797, 0.4431, 0.4828, 0.4537, 0.4332, 0.3073, 0.4331, 0.3228, 0.41, 0.3435, 0.4399, 0.3073, 0.4331, 0.3055, 0.4512, 0.2612, 0.4373, 0.3772, 0.4174, 0.3814, 0.3798, 0.4152, 0.4089, 0.1614, 0.6355, 0.1269, 0.6381, 0.1605, 0.6024, 0.169, 0.5824, 0.1827, 0.6005, 0.1605, 0.6024, 0.1827, 0.6005, 0.1614, 0.6355, 0.1605, 0.6024, 0.1587, 0.5804, 0.169, 0.5824, 0.1605, 0.6024, 0.1592, 0.5643, 0.169, 0.5824, 0.1587, 0.5804, 0.1592, 0.5643, 0.1742, 0.5603, 0.169, 0.5824, 0.1383, 0.5762, 0.1592, 0.5643, 0.1587, 0.5804, 0.1484, 0.5212, 0.1592, 0.5643, 0.1383, 0.5762, 0.1605, 0.6024, 0.1269, 0.6381, 0.1383, 0.5762, 0.1605, 0.6024, 0.1383, 0.5762, 0.1587, 0.5804, 0.4825, 0.4441, 0.4748, 0.4797, 0.4537, 0.4332, 0.3816, 0.4924, 0.3678, 0.4938, 0.3598, 0.4727, 0.5, 0.4782, 0.4748, 0.4797, 0.4825, 0.4441, 0.5, 0.4512, 0.5, 0.4782, 0.4825, 0.4441, 0.374, 0.4597, 0.3816, 0.4924, 0.3598, 0.4727, 0.224, 0.5844, 0.2141, 0.6012, 0.2079, 0.5781, 0.2833, 0.4639, 0.3055, 0.4512, 0.3059, 0.4637, 0.3203, 0.4661, 0.3059, 0.4637, 0.3055, 0.4512, 0.2104, 0.5017, 0.2031, 0.4731, 0.2234, 0.4855, 0.1979, 0.5365, 0.1944, 0.5218, 0.2104, 0.5017, 0.2414, 0.5899, 0.2141, 0.6012, 0.224, 0.5844, 0.3812, 0.5316, 0.3734, 0.5592, 0.3642, 0.549, 0.2311, 0.6109, 0.258, 0.5951, 0.251, 0.6221, 0.2414, 0.5899, 0.258, 0.5951, 0.2311, 0.6109, 0.2414, 0.5899, 0.2311, 0.6109, 0.2141, 0.6012, 0.3786, 0.5807, 0.3868, 0.572, 0.395, 0.5799, 0.4058, 0.5507, 0.4017, 0.537, 0.4407, 0.5327, 0.4058, 0.5507, 0.399, 0.5542, 0.4017, 0.537, 0.3994, 0.5681, 0.399, 0.5542, 0.4058, 0.5507, 0.3868, 0.572, 0.399, 0.5542, 0.3994, 0.5681, 0.3868, 0.572, 0.3994, 0.5681, 0.395, 0.5799, 0.4327, 0.5775, 0.395, 0.5799, 0.3994, 0.5681, 0.4058, 0.5507, 0.4407, 0.5327, 0.4327, 0.5775, 0.4058, 0.5507, 0.4327, 0.5775, 0.3994, 0.5681, 0.3786, 0.5807, 0.3734, 0.5592, 0.3868, 0.572, 0.3901, 0.5461, 0.3734, 0.5592, 0.3812, 0.5316, 0.3901, 0.5461, 0.4017, 0.537, 0.399, 0.5542, 0.3901, 0.5461, 0.399, 0.5542, 0.3868, 0.572, 0.3901, 0.5461, 0.3868, 0.572, 0.3734, 0.5592, 0.3551, 0.578, 0.3658, 0.5935, 0.3419, 0.5878, 0.3551, 0.578, 0.3786, 0.5807, 0.3658, 0.5935, 0.3734, 0.5592, 0.3786, 0.5807, 0.3551, 0.578, 0.3034, 0.587, 0.3251, 0.5801, 0.3202, 0.6014, 0.3251, 0.5801, 0.3449, 0.565, 0.3419, 0.5878, 0.3251, 0.5801, 0.3419, 0.5878, 0.3202, 0.6014, 0.3449, 0.565, 0.3551, 0.578, 0.3419, 0.5878, 0.3642, 0.549, 0.3734, 0.5592, 0.3551, 0.578, 0.3642, 0.549, 0.3551, 0.578, 0.3449, 0.565, 0.3034, 0.587, 0.3202, 0.6014, 0.2988, 0.6096, 0.251, 0.6221, 0.258, 0.5951, 0.2782, 0.5915, 0.2782, 0.5915, 0.3034, 0.587, 0.2988, 0.6096, 0.2791, 0.6147, 0.2782, 0.5915, 0.2988, 0.6096, 0.2791, 0.6147, 0.251, 0.6221, 0.2782, 0.5915, 0.2798, 0.6293, 0.2499, 0.6326, 0.251, 0.6221, 0.2791, 0.6147, 0.2798, 0.6293, 0.251, 0.6221, 0.3848, 0.5912, 0.3786, 0.5807, 0.395, 0.5799, 0.3658, 0.5935, 0.3786, 0.5807, 0.3848, 0.5912, 0.3658, 0.5935, 0.3848, 0.5912, 0.369, 0.6015, 0.3493, 0.6061, 0.3419, 0.5878, 0.3658, 0.5935, 0.3493, 0.6061, 0.3658, 0.5935, 0.369, 0.6015, 0.3493, 0.6061, 0.369, 0.6015, 0.3527, 0.6122, 0.3385, 0.6188, 0.3272, 0.6241, 0.3252, 0.6195, 0.3357, 0.6137, 0.3419, 0.5878, 0.3493, 0.6061, 0.3357, 0.6137, 0.3493, 0.6061, 0.3527, 0.6122, 0.3357, 0.6137, 0.3527, 0.6122, 0.3385, 0.6188, 0.3357, 0.6137, 0.3385, 0.6188, 0.3252, 0.6195, 0.3202, 0.6014, 0.3419, 0.5878, 0.3357, 0.6137, 0.3202, 0.6014, 0.3357, 0.6137, 0.3252, 0.6195, 0.4065, 0.5988, 0.3848, 0.5912, 0.395, 0.5799, 0.4065, 0.5988, 0.395, 0.5799, 0.4327, 0.5775, 0.3764, 0.6196, 0.3527, 0.6122, 0.369, 0.6015, 0.3764, 0.6196, 0.369, 0.6015, 0.3848, 0.5912, 0.3764, 0.6196, 0.3848, 0.5912, 0.4065, 0.5988, 0.3537, 0.632, 0.3527, 0.6122, 0.3764, 0.6196, 0.3385, 0.6188, 0.3527, 0.6122, 0.3537, 0.632, 0.3134, 0.623, 0.3252, 0.6195, 0.3272, 0.6241, 0.3134, 0.623, 0.2988, 0.6096, 0.3202, 0.6014, 0.3134, 0.623, 0.3202, 0.6014, 0.3252, 0.6195, 0.2311, 0.6109, 0.251, 0.6221, 0.2499, 0.6326, 0.2988, 0.6096, 0.2798, 0.6293, 0.2791, 0.6147, 0.2798, 0.6293, 0.2988, 0.6096, 0.3134, 0.623, 0.3385, 0.6188, 0.3537, 0.632, 0.3385, 0.6382, 0.3385, 0.6188, 0.3385, 0.6382, 0.3272, 0.6241, 0.2499, 0.6326, 0.2461, 0.6494, 0.221, 0.6384, 0.2824, 0.6502, 0.2461, 0.6494, 0.2499, 0.6326, 0.2798, 0.6293, 0.2824, 0.6502, 0.2499, 0.6326, 0.3134, 0.623, 0.2824, 0.6502, 0.2798, 0.6293, 0.3169, 0.6454, 0.2824, 0.6502, 0.3134, 0.623, 0.3272, 0.6241, 0.3169, 0.6454, 0.3134, 0.623, 0.3385, 0.6382, 0.3169, 0.6454, 0.3272, 0.6241, 0.4053, 0.5162, 0.4407, 0.5327, 0.4017, 0.537, 0.4053, 0.5162, 0.3964, 0.5007, 0.41, 0.4899, 0.4431, 0.4828, 0.4053, 0.5162, 0.41, 0.4899, 0.2349, 0.46, 0.2612, 0.4373, 0.2632, 0.4524, 0.2632, 0.4524, 0.3055, 0.4512, 0.2833, 0.4639, 0.2632, 0.4524, 0.2833, 0.4639, 0.2594, 0.4642, 0.338, 0.4591, 0.3356, 0.4686, 0.3203, 0.4661, 0.338, 0.4591, 0.3203, 0.4661, 0.3055, 0.4512, 0.3435, 0.4399, 0.374, 0.4597, 0.3598, 0.4727, 0.3435, 0.4399, 0.3598, 0.4727, 0.338, 0.4591, 0.338, 0.4591, 0.3055, 0.4512, 0.3073, 0.4331, 0.338, 0.4591, 0.3073, 0.4331, 0.3435, 0.4399, 0.1929, 0.5375, 0.1801, 0.5223, 0.1944, 0.5218, 0.1929, 0.5375, 0.1979, 0.5365, 0.1911, 0.5593, 0.1929, 0.5375, 0.1944, 0.5218, 0.1979, 0.5365, 0.1929, 0.5375, 0.1775, 0.5384, 0.1801, 0.5223, 0.1919, 0.4969, 0.1944, 0.5218, 0.1801, 0.5223, 0.2104, 0.5017, 0.1944, 0.5218, 0.1919, 0.4969, 0.2104, 0.5017, 0.1919, 0.4969, 0.2031, 0.4731, 0.2594, 0.4642, 0.2403, 0.4755, 0.2349, 0.46, 0.2594, 0.4642, 0.2349, 0.46, 0.2632, 0.4524, 0.2403, 0.4755, 0.2234, 0.4855, 0.2031, 0.4731, 0.2403, 0.4755, 0.2031, 0.4731, 0.2349, 0.46, 0.3938, 0.5262, 0.3812, 0.5316, 0.3829, 0.5113, 0.3938, 0.5262, 0.4053, 0.5162, 0.4017, 0.537, 0.3901, 0.5461, 0.3812, 0.5316, 0.3938, 0.5262, 0.3901, 0.5461, 0.3938, 0.5262, 0.4017, 0.537, 0.3829, 0.5113, 0.3678, 0.4938, 0.3816, 0.4924, 0.3829, 0.5113, 0.3816, 0.4924, 0.3964, 0.5007, 0.3932, 0.4759, 0.4108, 0.4588, 0.41, 0.4899, 0.3932, 0.4759, 0.374, 0.4597, 0.4108, 0.4588, 0.3932, 0.4759, 0.3816, 0.4924, 0.374, 0.4597, 0.3964, 0.5007, 0.3816, 0.4924, 0.3932, 0.4759, 0.3964, 0.5007, 0.3932, 0.4759, 0.41, 0.4899, 0.1964, 0.5932, 0.2079, 0.5781, 0.2141, 0.6012, 0.1927, 0.5839, 0.2079, 0.5781, 0.1964, 0.5932, 0.185, 0.5744, 0.1988, 0.5681, 0.2079, 0.5781, 0.1825, 0.5598, 0.1929, 0.5375, 0.1911, 0.5593, 0.185, 0.5744, 0.2079, 0.5781, 0.1927, 0.5839, 0.1825, 0.5598, 0.185, 0.5744, 0.1742, 0.5603, 0.1825, 0.5598, 0.1742, 0.5603, 0.1775, 0.5384, 0.1825, 0.5598, 0.1775, 0.5384, 0.1929, 0.5375, 0.1827, 0.6005, 0.169, 0.5824, 0.1927, 0.5839, 0.1827, 0.6005, 0.1927, 0.5839, 0.1964, 0.5932, 0.185, 0.5744, 0.1927, 0.5839, 0.169, 0.5824, 0.185, 0.5744, 0.169, 0.5824, 0.1742, 0.5603, 0.1988, 0.5681, 0.185, 0.5744, 0.1825, 0.5598, 0.1988, 0.5681, 0.1825, 0.5598, 0.1911, 0.5593, 0.2251, 0.6272, 0.2141, 0.6012, 0.2311, 0.6109, 0.2251, 0.6272, 0.2499, 0.6326, 0.221, 0.6384, 0.2251, 0.6272, 0.2311, 0.6109, 0.2499, 0.6326, 0.2043, 0.6168, 0.1922, 0.6364, 0.1827, 0.6005, 0.2043, 0.6168, 0.221, 0.6384, 0.1922, 0.6364, 0.2043, 0.6168, 0.2141, 0.6012, 0.2251, 0.6272, 0.2043, 0.6168, 0.2251, 0.6272, 0.221, 0.6384, 0.3964, 0.5007, 0.4053, 0.5162, 0.3938, 0.5262, 0.3964, 0.5007, 0.3938, 0.5262, 0.3829, 0.5113, 0.2311, 0.447, 0.2349, 0.46, 0.2031, 0.4731, 0.2311, 0.447, 0.2612, 0.4373, 0.2349, 0.46, 0.288, 0.3836, 0.26, 0.4132, 0.2657, 0.3759, 0.2955, 0.4109, 0.3192, 0.382, 0.3228, 0.41, 0.2955, 0.4109, 0.3228, 0.41, 0.3073, 0.4331, 0.288, 0.3836, 0.3192, 0.382, 0.2955, 0.4109, 0.288, 0.3836, 0.2955, 0.4109, 0.26, 0.4132, 0.3441, 0.4133, 0.3435, 0.4399, 0.3228, 0.41, 0.3441, 0.4133, 0.3772, 0.4174, 0.3435, 0.4399, 0.3441, 0.4133, 0.3814, 0.3798, 0.3772, 0.4174, 0.3478, 0.3813, 0.3228, 0.41, 0.3192, 0.382, 0.3478, 0.3813, 0.3814, 0.3798, 0.3441, 0.4133, 0.3478, 0.3813, 0.3441, 0.4133, 0.3228, 0.41, 0.5, 0.5005, 0.4748, 0.4797, 0.5, 0.4782, 0.4419, 0.5076, 0.4431, 0.4828, 0.4748, 0.4797, 0.4419, 0.5076, 0.4053, 0.5162, 0.4431, 0.4828, 0.4419, 0.5076, 0.4407, 0.5327, 0.4053, 0.5162, 0.4671, 0.5045, 0.5, 0.5005, 0.5, 0.5272, 0.4671, 0.5045, 0.4748, 0.4797, 0.5, 0.5005, 0.4671, 0.5045, 0.4419, 0.5076, 0.4748, 0.4797, 0.4654, 0.5304, 0.4407, 0.5327, 0.4419, 0.5076, 0.4671, 0.5045, 0.5, 0.5272, 0.4654, 0.5304, 0.4671, 0.5045, 0.4654, 0.5304, 0.4419, 0.5076, 0.5, 0.5752, 0.4654, 0.5304, 0.5, 0.5272, 0.4624, 0.5765, 0.4654, 0.5304, 0.5, 0.5752, 0.4624, 0.5765, 0.4327, 0.5775, 0.4407, 0.5327, 0.4624, 0.5765, 0.4407, 0.5327, 0.4654, 0.5304, 0.2377, 0.4249, 0.2311, 0.447, 0.2199, 0.4342, 0.2377, 0.4249, 0.26, 0.4132, 0.2612, 0.4373, 0.2377, 0.4249, 0.2612, 0.4373, 0.2311, 0.447, 0.1643, 0.5252, 0.1592, 0.5643, 0.1484, 0.5212, 0.1586, 0.4828, 0.1643, 0.5252, 0.1484, 0.5212, 0.1643, 0.5252, 0.1586, 0.4828, 0.1738, 0.4881, 0.2311, 0.447, 0.2031, 0.4731, 0.1933, 0.4676, 0.2311, 0.447, 0.1933, 0.4676, 0.2199, 0.4342, 0.2056, 0.3934, 0.2337, 0.3783, 0.2122, 0.4109, 0.1964, 0.5932, 0.2141, 0.6012, 0.2043, 0.6168, 0.1964, 0.5932, 0.2043, 0.6168, 0.1827, 0.6005, 0.1947, 0.4378, 0.2122, 0.4109, 0.2199, 0.4342, 0.1834, 0.4624, 0.1738, 0.4881, 0.1586, 0.4828, 0.1834, 0.4624, 0.1933, 0.4676, 0.1738, 0.4881, 0.1834, 0.4624, 0.1586, 0.4828, 0.1722, 0.4439, 0.1834, 0.4624, 0.1722, 0.4439, 0.1947, 0.4378, 0.1933, 0.4676, 0.2031, 0.4731, 0.1919, 0.4969, 0.1865, 0.418, 0.2056, 0.3934, 0.2122, 0.4109, 0.2373, 0.4037, 0.2377, 0.4249, 0.2199, 0.4342, 0.2122, 0.4109, 0.2373, 0.4037, 0.2199, 0.4342, 0.1947, 0.4378, 0.1722, 0.4439, 0.1865, 0.418, 0.1947, 0.4378, 0.1865, 0.418, 0.2122, 0.4109, 0.4129, 0.4357, 0.3772, 0.4174, 0.4152, 0.4089, 0.4129, 0.4357, 0.4537, 0.4332, 0.4108, 0.4588, 0.4129, 0.4357, 0.4152, 0.4089, 0.4537, 0.4332, 0.3758, 0.436, 0.3435, 0.4399, 0.3772, 0.4174, 0.3758, 0.436, 0.374, 0.4597, 0.3435, 0.4399, 0.3758, 0.436, 0.4108, 0.4588, 0.374, 0.4597, 0.3758, 0.436, 0.3772, 0.4174, 0.4129, 0.4357, 0.3758, 0.436, 0.4129, 0.4357, 0.4108, 0.4588, 0.2955, 0.4109, 0.3073, 0.4331, 0.2612, 0.4373, 0.2955, 0.4109, 0.2612, 0.4373, 0.26, 0.4132, 0.1826, 0.4913, 0.1919, 0.4969, 0.1801, 0.5223, 0.1826, 0.4913, 0.1933, 0.4676, 0.1919, 0.4969, 0.1826, 0.4913, 0.1738, 0.4881, 0.1933, 0.4676, 0.1724, 0.5251, 0.1801, 0.5223, 0.1775, 0.5384, 0.1724, 0.5251, 0.1643, 0.5252, 0.1738, 0.4881, 0.1724, 0.5251, 0.1592, 0.5643, 0.1643, 0.5252, 0.1826, 0.4913, 0.1801, 0.5223, 0.1724, 0.5251, 0.1826, 0.4913, 0.1724, 0.5251, 0.1738, 0.4881, 0.1724, 0.5251, 0.1775, 0.5384, 0.1742, 0.5603, 0.1724, 0.5251, 0.1742, 0.5603, 0.1592, 0.5643, 0.26, 0.4132, 0.2377, 0.4249, 0.2373, 0.4037, 0.8575, 0.7518, 0.8302, 0.6918, 0.8771, 0.6983, 0.8302, 0.6918, 0.8575, 0.7518, 0.8181, 0.7459, 0.5861, 0.7318, 0.5803, 0.6784, 0.6184, 0.6892, 0.5803, 0.6784, 0.5904, 0.6671, 0.6184, 0.6892, 0.7693, 0.7265, 0.7706, 0.7457, 0.7268, 0.7217, 0.7268, 0.7217, 0.7706, 0.7457, 0.6882, 0.7407, 0.6823, 0.7162, 0.7268, 0.7217, 0.6882, 0.7407, 0.6159, 0.6385, 0.5722, 0.6338, 0.5935, 0.5988, 0.6159, 0.6385, 0.5935, 0.5988, 0.6236, 0.6196, 0.6159, 0.6385, 0.6236, 0.6196, 0.6463, 0.632, 0.6488, 0.6579, 0.6159, 0.6385, 0.6463, 0.632, 0.8771, 0.6983, 0.8302, 0.6918, 0.8326, 0.6704, 0.8731, 0.6381, 0.8771, 0.6983, 0.8326, 0.6704, 0.8386, 0.6355, 0.8731, 0.6381, 0.8326, 0.6704, 0.7602, 0.67, 0.779, 0.6384, 0.7985, 0.6703, 0.779, 0.6384, 0.8078, 0.6364, 0.7985, 0.6703, 0.6488, 0.6579, 0.6463, 0.632, 0.6615, 0.6382, 0.6488, 0.6579, 0.6615, 0.6382, 0.6817, 0.6649, 0.779, 0.6384, 0.7602, 0.67, 0.7539, 0.6494, 0.6831, 0.6454, 0.6817, 0.6649, 0.6615, 0.6382, 0.7268, 0.7217, 0.6823, 0.7162, 0.7219, 0.693, 0.7693, 0.7265, 0.7268, 0.7217, 0.7664, 0.6933, 0.7268, 0.7217, 0.7219, 0.693, 0.7664, 0.6933, 0.7664, 0.6933, 0.7602, 0.67, 0.7985, 0.6703, 0.7664, 0.6933, 0.7219, 0.693, 0.7602, 0.67, 0.7151, 0.6721, 0.7602, 0.67, 0.7219, 0.693, 0.6817, 0.6649, 0.6831, 0.6454, 0.7176, 0.6502, 0.7151, 0.6721, 0.6817, 0.6649, 0.7176, 0.6502, 0.7539, 0.6494, 0.7602, 0.67, 0.7151, 0.6721, 0.7176, 0.6502, 0.7539, 0.6494, 0.7151, 0.6721, 0.7219, 0.693, 0.6823, 0.7162, 0.676, 0.6897, 0.7219, 0.693, 0.676, 0.6897, 0.7151, 0.6721, 0.6817, 0.6649, 0.7151, 0.6721, 0.676, 0.6897, 0.5904, 0.6671, 0.5803, 0.6784, 0.5763, 0.6565, 0.5722, 0.6338, 0.5763, 0.6565, 0.5564, 0.6329, 0.5, 0.6733, 0.5, 0.6295, 0.5564, 0.6329, 0.5763, 0.6565, 0.5803, 0.6784, 0.5523, 0.6766, 0.5803, 0.6784, 0.5861, 0.7318, 0.5523, 0.6766, 0.5564, 0.6329, 0.5763, 0.6565, 0.5523, 0.6766, 0.5, 0.6733, 0.5564, 0.6329, 0.5523, 0.6766, 0.5, 0.6733, 0.5523, 0.6766, 0.5, 0.7301, 0.6476, 0.7371, 0.5861, 0.7318, 0.6184, 0.6892, 0.6882, 0.7407, 0.6476, 0.7371, 0.6477, 0.7057, 0.6476, 0.7371, 0.6184, 0.6892, 0.6477, 0.7057, 0.6882, 0.7407, 0.6477, 0.7057, 0.6823, 0.7162, 0.676, 0.6897, 0.6823, 0.7162, 0.6477, 0.7057, 0.5904, 0.6671, 0.5763, 0.6565, 0.6021, 0.6539, 0.6159, 0.6385, 0.6488, 0.6579, 0.6343, 0.672, 0.6021, 0.6539, 0.6159, 0.6385, 0.6343, 0.672, 0.6021, 0.6539, 0.5763, 0.6565, 0.5722, 0.6338, 0.6159, 0.6385, 0.6021, 0.6539, 0.5722, 0.6338, 0.676, 0.6897, 0.6343, 0.672, 0.6488, 0.6579, 0.6817, 0.6649, 0.676, 0.6897, 0.6488, 0.6579, 0.6343, 0.672, 0.676, 0.6897, 0.6477, 0.7057, 0.6184, 0.6892, 0.6343, 0.672, 0.6477, 0.7057, 0.6184, 0.6892, 0.5904, 0.6671, 0.6021, 0.6539, 0.6343, 0.672, 0.6184, 0.6892, 0.6021, 0.6539, 0.5, 0.7301, 0.5523, 0.6766, 0.5524, 0.7312, 0.5523, 0.6766, 0.5861, 0.7318, 0.5524, 0.7312, 0.5564, 0.6329, 0.5, 0.6295, 0.5, 0.5994, 0.5722, 0.6338, 0.5564, 0.6329, 0.5621, 0.6041, 0.5621, 0.6041, 0.5673, 0.5775, 0.5935, 0.5988, 0.5722, 0.6338, 0.5621, 0.6041, 0.5935, 0.5988, 0.5673, 0.5775, 0.5621, 0.6041, 0.5376, 0.5765, 0.5, 0.5994, 0.5, 0.5752, 0.5405, 0.6025, 0.5621, 0.6041, 0.5564, 0.6329, 0.5405, 0.6025, 0.5564, 0.6329, 0.5, 0.5994, 0.5405, 0.6025, 0.5376, 0.5765, 0.5621, 0.6041, 0.5405, 0.6025, 0.5, 0.5752, 0.5376, 0.5765, 0.5405, 0.6025, 0.7693, 0.7265, 0.7664, 0.6933, 0.7951, 0.6926, 0.7664, 0.6933, 0.7985, 0.6703, 0.7951, 0.6926, 0.7706, 0.7457, 0.7693, 0.7265, 0.7918, 0.7458, 0.8302, 0.6918, 0.8181, 0.7459, 0.7918, 0.7458, 0.7951, 0.6926, 0.8302, 0.6918, 0.7918, 0.7458, 0.7693, 0.7265, 0.7951, 0.6926, 0.7918, 0.7458, 0.1229, 0.6983, 0.1698, 0.6918, 0.1425, 0.7518, 0.1819, 0.7459, 0.1425, 0.7518, 0.1698, 0.6918, 0.3816, 0.6892, 0.4197, 0.6784, 0.4139, 0.7318, 0.3816, 0.6892, 0.4096, 0.6671, 0.4197, 0.6784, 0.2732, 0.7217, 0.2295, 0.7457, 0.2307, 0.7265, 0.3118, 0.7407, 0.2295, 0.7457, 0.2732, 0.7217, 0.3118, 0.7407, 0.2732, 0.7217, 0.3176, 0.7162, 0.4065, 0.5988, 0.4278, 0.6338, 0.3841, 0.6385, 0.3764, 0.6196, 0.4065, 0.5988, 0.3841, 0.6385, 0.3537, 0.632, 0.3764, 0.6196, 0.3841, 0.6385, 0.3537, 0.632, 0.3841, 0.6385, 0.3512, 0.6579, 0.1674, 0.6704, 0.1698, 0.6918, 0.1229, 0.6983, 0.1674, 0.6704, 0.1229, 0.6983, 0.1269, 0.6381, 0.1674, 0.6704, 0.1269, 0.6381, 0.1614, 0.6355, 0.2015, 0.6703, 0.221, 0.6384, 0.2398, 0.67, 0.2015, 0.6703, 0.1922, 0.6364, 0.221, 0.6384, 0.3385, 0.6382, 0.3537, 0.632, 0.3512, 0.6579, 0.3183, 0.6649, 0.3385, 0.6382, 0.3512, 0.6579, 0.2461, 0.6494, 0.2398, 0.67, 0.221, 0.6384, 0.3385, 0.6382, 0.3183, 0.6649, 0.3169, 0.6454, 0.2781, 0.693, 0.3176, 0.7162, 0.2732, 0.7217, 0.2336, 0.6933, 0.2732, 0.7217, 0.2307, 0.7265, 0.2336, 0.6933, 0.2781, 0.693, 0.2732, 0.7217, 0.2015, 0.6703, 0.2398, 0.67, 0.2336, 0.6933, 0.2398, 0.67, 0.2781, 0.693, 0.2336, 0.6933, 0.2781, 0.693, 0.2398, 0.67, 0.2849, 0.6721, 0.2824, 0.6502, 0.3169, 0.6454, 0.3183, 0.6649, 0.2824, 0.6502, 0.3183, 0.6649, 0.2849, 0.6721, 0.2849, 0.6721, 0.2398, 0.67, 0.2461, 0.6494, 0.2849, 0.6721, 0.2461, 0.6494, 0.2824, 0.6502, 0.324, 0.6897, 0.3176, 0.7162, 0.2781, 0.693, 0.2849, 0.6721, 0.324, 0.6897, 0.2781, 0.693, 0.324, 0.6897, 0.2849, 0.6721, 0.3183, 0.6649, 0.4237, 0.6565, 0.4197, 0.6784, 0.4096, 0.6671, 0.4436, 0.6329, 0.4237, 0.6565, 0.4278, 0.6338, 0.4436, 0.6329, 0.5, 0.6295, 0.5, 0.6733, 0.4478, 0.6766, 0.4197, 0.6784, 0.4237, 0.6565, 0.4478, 0.6766, 0.4139, 0.7318, 0.4197, 0.6784, 0.4478, 0.6766, 0.4237, 0.6565, 0.4436, 0.6329, 0.4478, 0.6766, 0.4436, 0.6329, 0.5, 0.6733, 0.5, 0.7301, 0.4478, 0.6766, 0.5, 0.6733, 0.3816, 0.6892, 0.4139, 0.7318, 0.3524, 0.7371, 0.3523, 0.7057, 0.3524, 0.7371, 0.3118, 0.7407, 0.3523, 0.7057, 0.3816, 0.6892, 0.3524, 0.7371, 0.3176, 0.7162, 0.3523, 0.7057, 0.3118, 0.7407, 0.3523, 0.7057, 0.3176, 0.7162, 0.324, 0.6897, 0.3979, 0.6539, 0.4237, 0.6565, 0.4096, 0.6671, 0.3657, 0.672, 0.3512, 0.6579, 0.3841, 0.6385, 0.3657, 0.672, 0.3841, 0.6385, 0.3979, 0.6539, 0.4278, 0.6338, 0.4237, 0.6565, 0.3979, 0.6539, 0.4278, 0.6338, 0.3979, 0.6539, 0.3841, 0.6385, 0.3512, 0.6579, 0.3657, 0.672, 0.324, 0.6897, 0.3512, 0.6579, 0.324, 0.6897, 0.3183, 0.6649, 0.3523, 0.7057, 0.324, 0.6897, 0.3657, 0.672, 0.3523, 0.7057, 0.3657, 0.672, 0.3816, 0.6892, 0.3979, 0.6539, 0.4096, 0.6671, 0.3816, 0.6892, 0.3979, 0.6539, 0.3816, 0.6892, 0.3657, 0.672, 0.4476, 0.7312, 0.4478, 0.6766, 0.5, 0.7301, 0.4476, 0.7312, 0.4139, 0.7318, 0.4478, 0.6766, 0.5, 0.5994, 0.5, 0.6295, 0.4436, 0.6329, 0.4379, 0.6041, 0.4436, 0.6329, 0.4278, 0.6338, 0.4065, 0.5988, 0.4327, 0.5775, 0.4379, 0.6041, 0.4065, 0.5988, 0.4379, 0.6041, 0.4278, 0.6338, 0.4624, 0.5765, 0.4379, 0.6041, 0.4327, 0.5775, 0.4595, 0.6025, 0.5, 0.5752, 0.5, 0.5994, 0.4595, 0.6025, 0.4436, 0.6329, 0.4379, 0.6041, 0.4595, 0.6025, 0.5, 0.5994, 0.4436, 0.6329, 0.4595, 0.6025, 0.4379, 0.6041, 0.4624, 0.5765, 0.4595, 0.6025, 0.4624, 0.5765, 0.5, 0.5752, 0.2049, 0.6926, 0.2336, 0.6933, 0.2307, 0.7265, 0.2049, 0.6926, 0.2015, 0.6703, 0.2336, 0.6933, 0.2082, 0.7458, 0.2307, 0.7265, 0.2295, 0.7457, 0.2082, 0.7458, 0.1819, 0.7459, 0.1698, 0.6918, 0.2082, 0.7458, 0.1698, 0.6918, 0.2049, 0.6926, 0.2082, 0.7458, 0.2049, 0.6926, 0.2307, 0.7265, 0.2015, 0.6703, 0.1674, 0.6704, 0.1614, 0.6355, 0.1922, 0.6364, 0.2015, 0.6703, 0.1614, 0.6355, 0.7985, 0.6703, 0.8078, 0.6364, 0.8386, 0.6355, 0.8326, 0.6704, 0.7985, 0.6703, 0.8386, 0.6355, 0.1674, 0.6704, 0.2015, 0.6703, 0.2049, 0.6926, 0.1698, 0.6918, 0.1674, 0.6704, 0.2049, 0.6926, 0.8326, 0.6704, 0.8302, 0.6918, 0.7951, 0.6926, 0.7985, 0.6703, 0.8326, 0.6704, 0.7951, 0.6926, 0.2373, 0.4037, 0.2486, 0.3732, 0.2657, 0.3759, 0.26, 0.4132, 0.2373, 0.4037, 0.2657, 0.3759, 0.7627, 0.4037, 0.74, 0.4132, 0.7343, 0.3759, 0.7513, 0.3732, 0.7627, 0.4037, 0.7343, 0.3759, 0.1834, 0.4624, 0.1947, 0.4378, 0.2199, 0.4342, 0.1933, 0.4676, 0.1834, 0.4624, 0.2199, 0.4342, 0.8166, 0.4624, 0.8067, 0.4676, 0.7801, 0.4342, 0.8053, 0.4378, 0.8166, 0.4624, 0.7801, 0.4342, 0.2486, 0.3732, 0.2373, 0.4037, 0.2122, 0.4109, 0.2337, 0.3783, 0.2486, 0.3732, 0.2122, 0.4109, 0.7513, 0.3732, 0.7663, 0.3783, 0.7878, 0.4109, 0.7627, 0.4037, 0.7513, 0.3732, 0.7878, 0.4109])
me_eye_def.materials.append(mat_face)
me_eye_def.use_remesh_preserve_volume = False
me_eye_def.use_remesh_preserve_attributes = False
me_eye_def.use_mirror_vertex_groups = False
me_eye_def.update()

# ---- objects
ob_empty_011 = bpy.data.objects.new('Empty.011', None)
ob_empty_010 = bpy.data.objects.new('Empty.010', None)
ob_empty_009 = bpy.data.objects.new('Empty.009', None)
ob_empty_008 = bpy.data.objects.new('Empty.008', None)
ob_empty_007 = bpy.data.objects.new('Empty.007', None)
ob_empty_006 = bpy.data.objects.new('Empty.006', None)
ob_empty_005 = bpy.data.objects.new('Empty.005', None)
ob_empty_004 = bpy.data.objects.new('Empty.004', None)
ob_empty_003 = bpy.data.objects.new('Empty.003', None)
ob_empty_002 = bpy.data.objects.new('Empty.002', None)
ob_empty_001 = bpy.data.objects.new('Empty.001', None)
ob_empty = bpy.data.objects.new('Empty', None)
ob_eye_def = bpy.data.objects.new('EYE_DEF', me_eye_def)
ob_lamp = bpy.data.objects.new('Lamp', light_lamp)
ob_camera = bpy.data.objects.new('Camera', cam_camera)

# ---- transforms, parenting, visibility, modifiers, constraints
ob_empty_011.location = (-3.443, 0.5754, 0.2326)
ob_empty_011.empty_image_offset = (0.0, 0.0)
ob_empty_011.lineart.crease_threshold = 0.0
ob_empty_010.location = (-2.225, -0.9978, 0.313)
ob_empty_010.empty_image_offset = (0.0, 0.0)
ob_empty_010.lineart.crease_threshold = 0.0
ob_empty_009.location = (-3.89, -2.123, -0.1166)
ob_empty_009.empty_image_offset = (0.0, 0.0)
ob_empty_009.lineart.crease_threshold = 0.0
ob_empty_008.location = (-6.356, -0.1931, -0.9804)
ob_empty_008.empty_image_offset = (0.0, 0.0)
ob_empty_008.lineart.crease_threshold = 0.0
ob_empty_007.location = (-4.928, 0.8825, -0.1258)
ob_empty_007.empty_image_offset = (0.0, 0.0)
ob_empty_007.lineart.crease_threshold = 0.0
ob_empty_006.location = (-3.963, -0.07732, -0.01701)
ob_empty_006.empty_image_offset = (0.0, 0.0)
ob_empty_006.lineart.crease_threshold = 0.0
ob_empty_005.location = (3.474, 0.1458, 0.2322)
ob_empty_005.empty_image_offset = (0.0, 0.0)
ob_empty_005.lineart.crease_threshold = 0.0
ob_empty_004.location = (2.62, -1.231, 0.3234)
ob_empty_004.empty_image_offset = (0.0, 0.0)
ob_empty_004.lineart.crease_threshold = 0.0
ob_empty_003.location = (4.249, -2.123, -0.1139)
ob_empty_003.empty_image_offset = (0.0, 0.0)
ob_empty_003.lineart.crease_threshold = 0.0
ob_empty_002.location = (5.954, -1.056, -0.969)
ob_empty_002.empty_image_offset = (0.0, 0.0)
ob_empty_002.lineart.crease_threshold = 0.0
ob_empty_001.location = (4.659, 0.2348, -0.1136)
ob_empty_001.empty_image_offset = (0.0, 0.0)
ob_empty_001.lineart.crease_threshold = 0.0
ob_empty.location = (3.97, -0.1333, -0.01834)
ob_empty.empty_image_offset = (0.0, 0.0)
ob_empty.lineart.crease_threshold = 0.0
ob_eye_def.location = (0.0, 0.0, 0.0)
ob_eye_def.lineart.crease_threshold = 0.0
_vg = ob_eye_def.vertex_groups.new(name='Group')
_vg.add([3, 10, 14, 15, 17, 19, 20, 21, 22, 23, 25, 26, 28, 29, 30, 32, 33, 35, 38, 39, 40, 45, 46, 49, 51, 67, 68, 69, 71, 98, 102, 107, 113, 114, 115, 116, 117, 118, 119, 120, 122, 123, 124, 125, 126, 127, 129, 130, 131, 132, 133, 134, 135, 136, 137, 138, 139, 140, 141, 148, 157, 160, 162, 164, 165, 166, 167, 168, 170, 171, 173, 174, 175, 182, 194, 210, 241, 246, 256, 257, 258, 259, 260, 261, 262, 264, 265, 266, 268, 269, 270, 271, 272, 273, 274, 275, 276, 277, 278, 279, 280, 281, 285, 286, 287, 288, 289, 290, 291, 292, 293, 294, 295, 296, 297, 301, 309, 310, 311, 312, 313, 314, 315, 316, 319, 320, 322, 323, 324, 325, 326, 327, 328, 329, 330, 331, 332, 333, 334, 335, 336, 337, 341, 349, 350, 351, 352, 353, 356, 358, 359, 360, 361, 362], 1.0, 'REPLACE')
_m = ob_eye_def.modifiers.new('Hook-Empty', 'HOOK')
_m.center = (3.97, -0.1333, -0.01834)
_m.matrix_inverse = ((1.0, 0.0, 0.0, -3.97), (0.0, 1.0, 0.0, 0.1333), (0.0, 0.0, 1.0, 0.01834), (0.0, 0.0, 0.0, 1.0))
_m.object = ob_empty
_m = ob_eye_def.modifiers.new('Hook-Empty.001', 'HOOK')
_m.center = (4.646, 0.1829, -0.1197)
_m.matrix_inverse = ((1.0, 0.0, 0.0, -4.646), (0.0, 1.0, 0.0, -0.1829), (0.0, 0.0, 1.0, 0.1197), (0.0, 0.0, 0.0, 1.0))
_m.object = ob_empty_001
_m = ob_eye_def.modifiers.new('Hook-Empty.002', 'HOOK')
_m.center = (5.901, -1.016, -0.8475)
_m.matrix_inverse = ((1.0, 0.0, 0.0, -5.901), (0.0, 1.0, 0.0, 1.016), (0.0, 0.0, 1.0, 0.8475), (0.0, 0.0, 0.0, 1.0))
_m.object = ob_empty_002
_m = ob_eye_def.modifiers.new('Hook-Empty.003', 'HOOK')
_m.center = (4.243, -2.126, -0.136)
_m.matrix_inverse = ((1.0, 0.0, 0.0, -4.243), (0.0, 1.0, 0.0, 2.126), (0.0, 0.0, 1.0, 0.136), (0.0, 0.0, 0.0, 1.0))
_m.object = ob_empty_003
_m = ob_eye_def.modifiers.new('Hook-Empty.004', 'HOOK')
_m.center = (2.695, -1.219, 0.3294)
_m.matrix_inverse = ((1.0, 0.0, 0.0, -2.695), (0.0, 1.0, 0.0, 1.219), (0.0, 0.0, 1.0, -0.3294), (0.0, 0.0, 0.0, 1.0))
_m.object = ob_empty_004
_m = ob_eye_def.modifiers.new('Hook-Empty.005', 'HOOK')
_m.center = (3.477, 0.08101, 0.2233)
_m.matrix_inverse = ((1.0, 0.0, 0.0, -3.477), (0.0, 1.0, 0.0, -0.08101), (0.0, 0.0, 1.0, -0.2233), (0.0, 0.0, 0.0, 1.0))
_m.object = ob_empty_005
_m = ob_eye_def.modifiers.new('Hook-Empty.006', 'HOOK')
_m.center = (-3.963, -0.07732, -0.01701)
_m.matrix_inverse = ((1.0, 0.0, 0.0, 3.963), (0.0, 1.0, 0.0, 0.07732), (0.0, 0.0, 1.0, 0.01701), (0.0, 0.0, 0.0, 1.0))
_m.object = ob_empty_006
_m = ob_eye_def.modifiers.new('Hook-Empty.007', 'HOOK')
_m.center = (-4.928, 0.8825, -0.1258)
_m.matrix_inverse = ((1.0, 0.0, 0.0, 4.928), (0.0, 1.0, 0.0, -0.8825), (1.863e-09, 0.0, 1.0, 0.1258), (0.0, 0.0, 0.0, 1.0))
_m.object = ob_empty_007
_m = ob_eye_def.modifiers.new('Hook-Empty.008', 'HOOK')
_m.center = (-6.356, -0.1931, -0.9804)
_m.matrix_inverse = ((1.0, 0.0, 0.0, 6.356), (1.863e-09, 1.0, 0.0, 0.1931), (0.0, 0.0, 1.0, 0.9804), (0.0, 0.0, 0.0, 1.0))
_m.object = ob_empty_008
_m = ob_eye_def.modifiers.new('Hook-Empty.009', 'HOOK')
_m.center = (-3.89, -2.123, -0.1166)
_m.matrix_inverse = ((1.0, 0.0, 0.0, 3.89), (0.0, 1.0, 0.0, 2.123), (-1.863e-09, 0.0, 1.0, 0.1166), (0.0, 0.0, 0.0, 1.0))
_m.object = ob_empty_009
_m = ob_eye_def.modifiers.new('Hook-Empty.010', 'HOOK')
_m.center = (-2.225, -0.9978, 0.313)
_m.matrix_inverse = ((1.0, 0.0, 0.0, 2.225), (0.0, 1.0, 0.0, 0.9978), (0.0, 0.0, 1.0, -0.313), (0.0, 0.0, 0.0, 1.0))
_m.object = ob_empty_010
_m = ob_eye_def.modifiers.new('Hook-Empty.011', 'HOOK')
_m.center = (-3.443, 0.5754, 0.2326)
_m.matrix_inverse = ((1.0, 0.0, 0.0, 3.443), (0.0, 1.0, 0.0, -0.5754), (0.0, 0.0, 1.0, -0.2326), (0.0, 0.0, 0.0, 1.0))
_m.object = ob_empty_011
_m = ob_eye_def.modifiers.new('LaplacianDeform', 'LAPLACIANDEFORM')
_m.vertex_group = 'Group'
ob_lamp.location = (4.0, -0.5, 5.0)
ob_lamp.lock_rotations_4d = False
ob_lamp.empty_display_type = 'ARROWS'
ob_lamp.color = (0.0, 0.0, 0.0, 0.0)
ob_lamp.lineart.crease_threshold = 0.0
ob_camera.location = (10.0, -0.5, 8.0)
ob_camera.rotation_euler = (0.0, 0.5236, 0.0)
ob_camera.lock_rotations_4d = False
ob_camera.empty_display_type = 'ARROWS'
ob_camera.color = (0.0, 0.0, 0.0, 0.0)
ob_camera.display_type = 'WIRE'
ob_camera.lineart.crease_threshold = 0.0

# ---- collection membership
col_collection_1.objects.link(ob_empty_011)
col_collection_1.objects.link(ob_empty_010)
col_collection_1.objects.link(ob_empty_009)
col_collection_1.objects.link(ob_empty_008)
col_collection_1.objects.link(ob_empty_007)
col_collection_1.objects.link(ob_empty_006)
col_collection_1.objects.link(ob_empty_005)
col_collection_1.objects.link(ob_empty_004)
col_collection_1.objects.link(ob_empty_003)
col_collection_1.objects.link(ob_empty_002)
col_collection_1.objects.link(ob_empty_001)
col_collection_1.objects.link(ob_empty)
col_collection_1.objects.link(ob_eye_def)
col_collection_1.objects.link(ob_lamp)
col_collection_1.objects.link(ob_camera)

# ---- scene / render settings (as saved in the file)
scene.camera = ob_camera
scene.frame_start = 1; scene.frame_end = 250; scene.frame_set(16)
scene.render.engine = 'BLENDER_EEVEE_NEXT'
scene.render.resolution_percentage = 50
scene.render.dither_intensity = 0.0
scene.cycles.use_denoising = False
scene.cycles.samples = 10
scene.cycles.sampling_pattern = 'TABULATED_SOBOL'
scene.cycles.light_sampling_threshold = 0.0
scene.cycles.use_adaptive_sampling = False
scene.cycles.use_light_tree = False
scene.cycles.blur_glossy = 0.0
scene.cycles.volume_bounces = 1
scene.cycles.pixel_filter_type = 'GAUSSIAN'
scene.cycles.sample_clamp_indirect = 0.0
scene.view_settings.view_transform = 'Standard'
bpy.context.view_layer.update()
